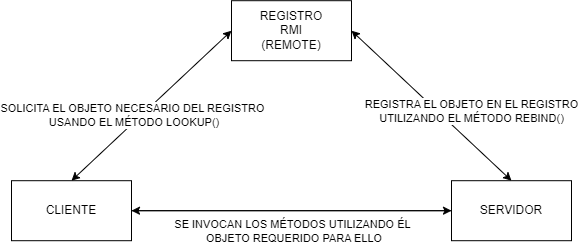

The diagram above was exported from draw.io. Its source (the exported page's mxGraphModel, read from the mxfile embedded in the PNG):
<mxGraphModel dx="1010" dy="550" grid="1" gridSize="10" guides="1" tooltips="1" connect="1" arrows="1" fold="1" page="1" pageScale="1" pageWidth="827" pageHeight="1169" math="0" shadow="0">
  <root>
    <mxCell id="0" />
    <mxCell id="1" parent="0" />
    <mxCell id="hBDL7zhLG__9Sc_iMwlt-1" value="REGISTRO&lt;br&gt;RMI &lt;br&gt;(REMOTE)" style="rounded=0;whiteSpace=wrap;html=1;" vertex="1" parent="1">
      <mxGeometry x="237" y="72.20001220703125" width="120" height="60" as="geometry" />
    </mxCell>
    <mxCell id="hBDL7zhLG__9Sc_iMwlt-2" style="edgeStyle=orthogonalEdgeStyle;rounded=0;orthogonalLoop=1;jettySize=auto;html=1;exitX=1;exitY=0.5;exitDx=0;exitDy=0;entryX=0;entryY=0.5;entryDx=0;entryDy=0;" edge="1" parent="1" source="hBDL7zhLG__9Sc_iMwlt-3" target="hBDL7zhLG__9Sc_iMwlt-6">
      <mxGeometry relative="1" as="geometry" />
    </mxCell>
    <mxCell id="hBDL7zhLG__9Sc_iMwlt-3" value="CLIENTE" style="rounded=0;whiteSpace=wrap;html=1;" vertex="1" parent="1">
      <mxGeometry x="17" y="252.20001220703125" width="120" height="60" as="geometry" />
    </mxCell>
    <mxCell id="hBDL7zhLG__9Sc_iMwlt-4" style="edgeStyle=orthogonalEdgeStyle;rounded=0;orthogonalLoop=1;jettySize=auto;html=1;exitX=0;exitY=0.5;exitDx=0;exitDy=0;entryX=1;entryY=0.5;entryDx=0;entryDy=0;" edge="1" parent="1" source="hBDL7zhLG__9Sc_iMwlt-6" target="hBDL7zhLG__9Sc_iMwlt-3">
      <mxGeometry relative="1" as="geometry" />
    </mxCell>
    <mxCell id="hBDL7zhLG__9Sc_iMwlt-5" value="SE INVOCAN LOS MÉTODOS UTILIZANDO ÉL&lt;br&gt;&amp;nbsp;OBJETO REQUERIDO PARA ELLO" style="edgeLabel;html=1;align=center;verticalAlign=middle;resizable=0;points=[];" vertex="1" connectable="0" parent="hBDL7zhLG__9Sc_iMwlt-4">
      <mxGeometry x="0.1763" y="3" relative="1" as="geometry">
        <mxPoint x="28" y="17" as="offset" />
      </mxGeometry>
    </mxCell>
    <mxCell id="hBDL7zhLG__9Sc_iMwlt-6" value="SERVIDOR" style="rounded=0;whiteSpace=wrap;html=1;" vertex="1" parent="1">
      <mxGeometry x="457" y="252.20001220703125" width="120" height="60" as="geometry" />
    </mxCell>
    <mxCell id="hBDL7zhLG__9Sc_iMwlt-7" value="" style="endArrow=classic;startArrow=classic;html=1;rounded=0;entryX=1;entryY=0.5;entryDx=0;entryDy=0;exitX=0.5;exitY=0;exitDx=0;exitDy=0;" edge="1" parent="1" source="hBDL7zhLG__9Sc_iMwlt-6" target="hBDL7zhLG__9Sc_iMwlt-1">
      <mxGeometry width="50" height="50" relative="1" as="geometry">
        <mxPoint x="307" y="322.20001220703125" as="sourcePoint" />
        <mxPoint x="357" y="272.20001220703125" as="targetPoint" />
      </mxGeometry>
    </mxCell>
    <mxCell id="hBDL7zhLG__9Sc_iMwlt-8" value="REGISTRA EL OBJETO EN EL REGISTRO&lt;br&gt;UTILIZANDO EL MÉTODO REBIND()" style="edgeLabel;html=1;align=center;verticalAlign=middle;resizable=0;points=[];" vertex="1" connectable="0" parent="hBDL7zhLG__9Sc_iMwlt-7">
      <mxGeometry x="-0.1937" relative="1" as="geometry">
        <mxPoint x="24" y="-10" as="offset" />
      </mxGeometry>
    </mxCell>
    <mxCell id="hBDL7zhLG__9Sc_iMwlt-9" value="" style="endArrow=classic;startArrow=classic;html=1;rounded=0;entryX=0;entryY=0.5;entryDx=0;entryDy=0;exitX=0.5;exitY=0;exitDx=0;exitDy=0;" edge="1" parent="1" source="hBDL7zhLG__9Sc_iMwlt-3" target="hBDL7zhLG__9Sc_iMwlt-1">
      <mxGeometry width="50" height="50" relative="1" as="geometry">
        <mxPoint x="527" y="262.20001220703125" as="sourcePoint" />
        <mxPoint x="367" y="112.20001220703125" as="targetPoint" />
      </mxGeometry>
    </mxCell>
    <mxCell id="hBDL7zhLG__9Sc_iMwlt-10" value="SOLICITA EL OBJETO NECESARIO DEL REGISTRO&lt;br&gt;&amp;nbsp;USANDO EL MÉTODO LOOKUP()" style="edgeLabel;html=1;align=center;verticalAlign=middle;resizable=0;points=[];" vertex="1" connectable="0" parent="hBDL7zhLG__9Sc_iMwlt-9">
      <mxGeometry x="-0.1265" relative="1" as="geometry">
        <mxPoint x="-10" as="offset" />
      </mxGeometry>
    </mxCell>
  </root>
</mxGraphModel>